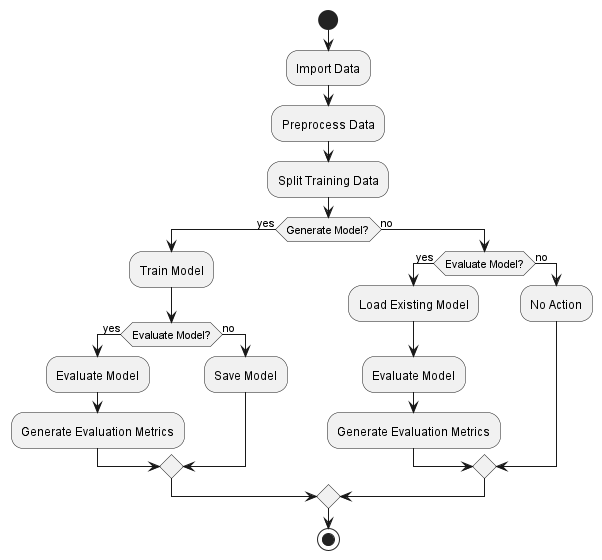

The diagram above was rendered by PlantUML. Its source (embedded in the PNG):
@startuml
!define RECTANGLE class
!define CONNECTOR ->

|Pipeline|
start
:Import Data;
:Preprocess Data;
:Split Training Data;
if (Generate Model?) then (yes)
  :Train Model;
  if (Evaluate Model?) then (yes)
    :Evaluate Model;
    :Generate Evaluation Metrics;
  else (no)
    :Save Model;
  endif
else (no)
  if (Evaluate Model?) then (yes)
    :Load Existing Model;
    :Evaluate Model;
    :Generate Evaluation Metrics;
  else (no)
    :No Action;
  endif
endif
stop
@enduml